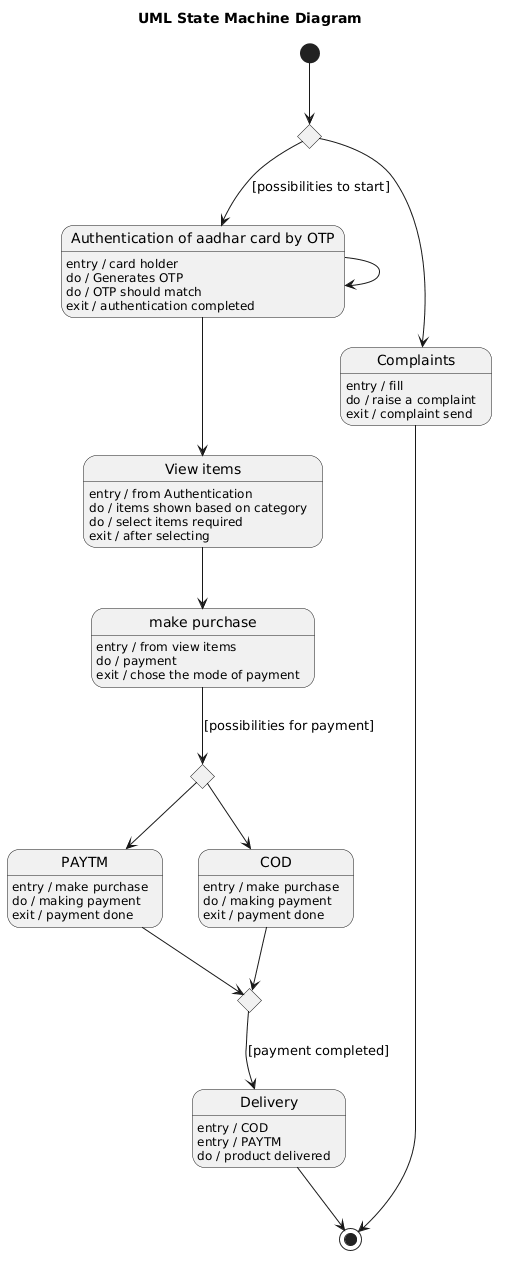

The diagram above was rendered by PlantUML. Its source (embedded in the PNG):
@startuml
title UML State Machine Diagram


[*] --> C1

state C1 <<choice>>
C1 --> Auth : [possibilities to start]
C1 --> Complaints


state "Authentication of aadhar card by OTP" as Auth
Auth : entry / card holder
Auth : do / Generates OTP
Auth : do / OTP should match
Auth : exit / authentication completed

state Complaints
Complaints : entry / fill
Complaints : do / raise a complaint
Complaints : exit / complaint send

Complaints --> [*]

Auth --> Auth 
Auth --> ViewItems

state "View items" as ViewItems
ViewItems : entry / from Authentication
ViewItems : do / items shown based on category
ViewItems : do / select items required
ViewItems : exit / after selecting

ViewItems --> Purchase

state "make purchase" as Purchase
Purchase : entry / from view items
Purchase : do / payment
Purchase : exit / chose the mode of payment


state C2 <<choice>>
Purchase --> C2 : [possibilities for payment]

state PAYTM
PAYTM : entry / make purchase
PAYTM : do / making payment
PAYTM : exit / payment done

state COD
COD : entry / make purchase
COD : do / making payment
COD : exit / payment done

C2 --> PAYTM
C2 --> COD


state C3 <<choice>>
PAYTM --> C3
COD --> C3

C3 --> Delivery : [payment completed]


state Delivery
Delivery : entry / COD
Delivery : entry / PAYTM
Delivery : do / product delivered

Delivery --> [*]
@enduml